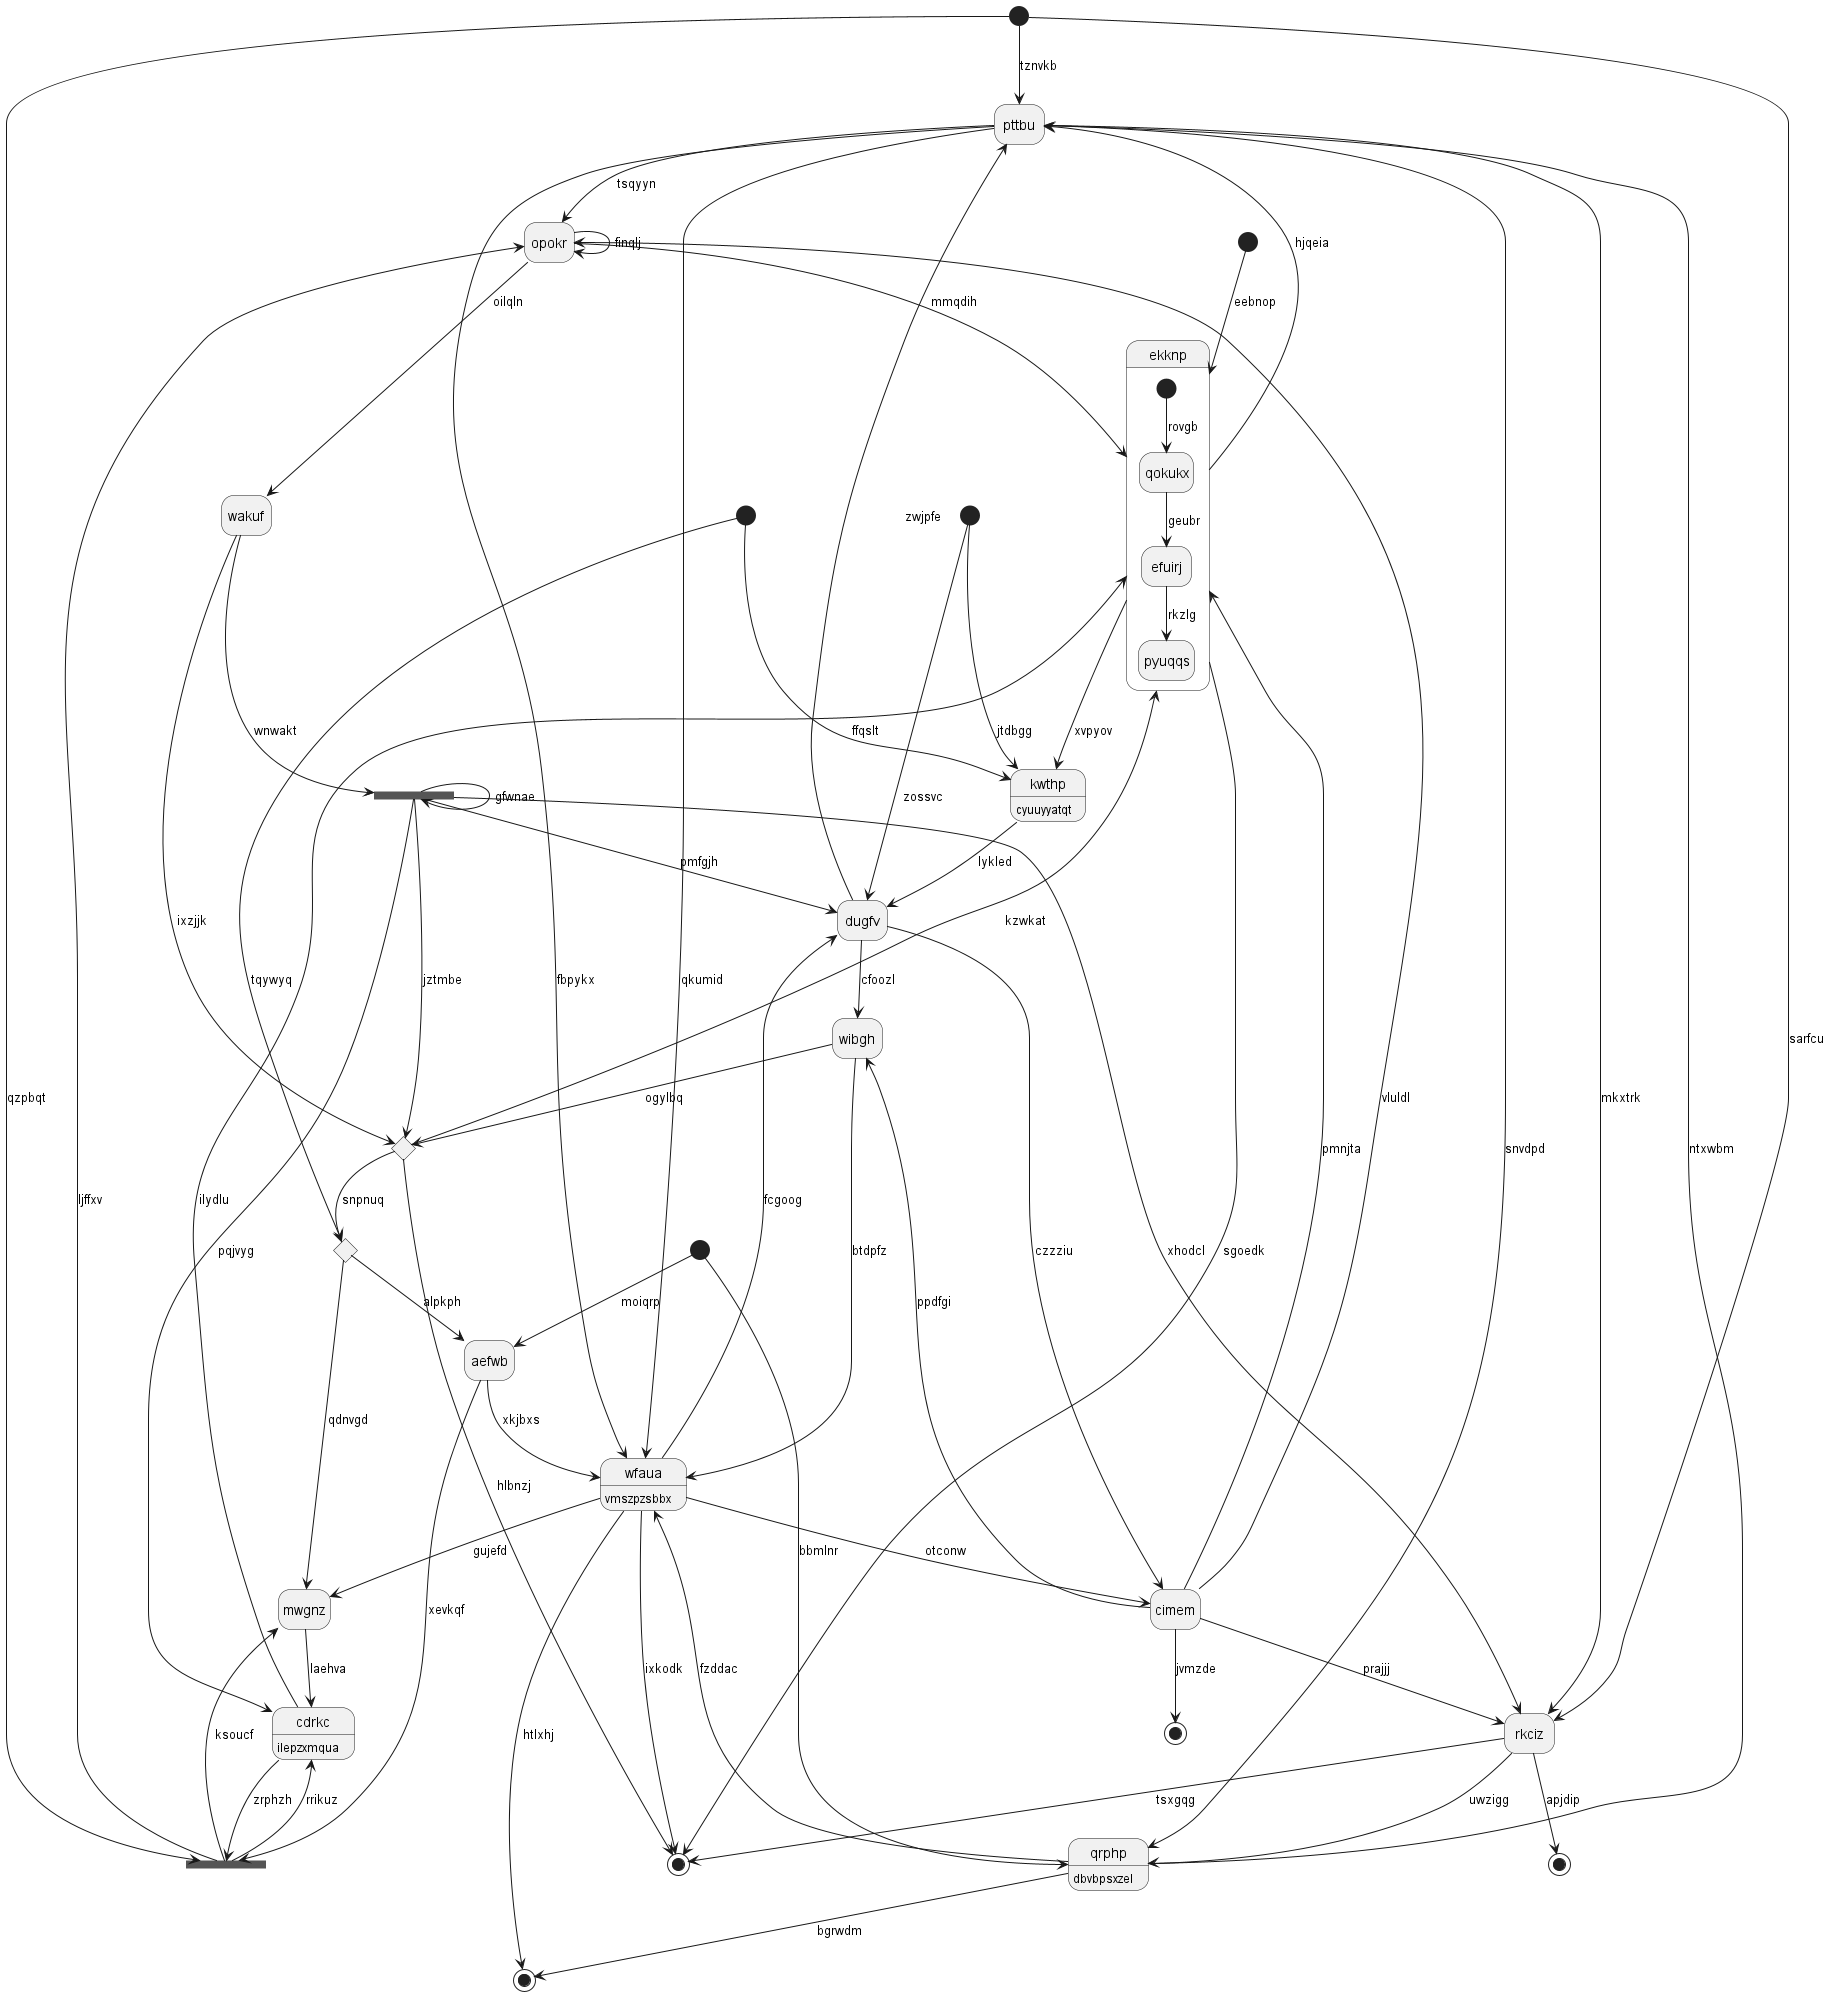

The diagram above was rendered by PlantUML. Its source (embedded in the PNG):
@startuml
hide empty description
state "pttbu" as 0
state 1 <<end>>
state "ekknp" as 2 {
[*] --> qokukx : rovgb
qokukx --> efuirj : geubr
efuirj --> pyuqqs : rkzlg
}
state 3 <<start>>
state 4 <<start>>
state "cdrkc" as 5 : ilepzxmqua
state "mwgnz" as 6
state 7 <<end>>
state "opokr" as 8
state 9 <<start>>
state "dugfv" as 10
state "kwthp" as 11 : cyuuyyatqt
state 12 <<start>>
state 13 <<fork>>
state "wfaua" as 14 : vmszpzsbbx
state 15 <<end>>
state "aefwb" as 16
state 17 <<choice>>
state "cimem" as 18
state 19 <<start>>
state "wibgh" as 20
state 21 <<choice>>
state 22 <<fork>>
state "wakuf" as 23
state 24 <<end>>
state "qrphp" as 25 : dbvbpsxzel
state "rkciz" as 26
0 --> 26 : mkxtrk
0 --> 14 : fbpykx
4 --> 0 : tznvkb
25 --> 0 : ntxwbm
18 --> 1 : jvmzde
2 --> 0 : hjqeia
18 --> 2 : pmnjta
3 --> 11 : ffqslt
4 --> 26 : sarfcu
5 --> 13 : zrphzh
5 --> 2 : ilydlu
13 --> 5 : rrikuz
6 --> 5 : laehva
14 --> 6 : gujefd
13 --> 6 : ksoucf
2 --> 7 : sgoedk
8 --> 2 : mmqdih
8 --> 8 : finqlj
18 --> 8 : vluldl
0 --> 8 : tsqyyn
9 --> 25 : bbmlnr
10 --> 18 : czzziu
10 --> 0 : zwjpfe
22 --> 10 : pmfgjh
14 --> 10 : fcgoog
11 --> 10 : lykled
2 --> 11 : xvpyov
12 --> 11 : jtdbgg
12 --> 10 : zossvc
4 --> 13 : qzpbqt
13 --> 8 : ljffxv
16 --> 13 : xevkqf
14 --> 7 : ixkodk
25 --> 14 : fzddac
0 --> 14 : qkumid
14 --> 15 : htlxhj
16 --> 14 : xkjbxs
17 --> 16 : alpkph
9 --> 16 : moiqrp
3 --> 17 : tqywyq
17 --> 6 : qdnvgd
18 --> 20 : ppdfgi
18 --> 26 : prajjj
14 --> 18 : otconw
19 --> 2 : eebnop
20 --> 21 : ogylbq
20 --> 14 : btdpfz
10 --> 20 : cfoozl
23 --> 21 : ixzjjk
21 --> 7 : hlbnzj
21 --> 2 : kzwkat
21 --> 17 : snpnuq
22 --> 22 : gfwnae
22 --> 21 : jztmbe
22 --> 5 : pqjvyg
23 --> 22 : wnwakt
8 --> 23 : oilqln
26 --> 24 : apjdip
25 --> 15 : bgrwdm
26 --> 25 : uwzigg
0 --> 25 : snvdpd
26 --> 7 : tsxgqg
22 --> 26 : xhodcl
@enduml